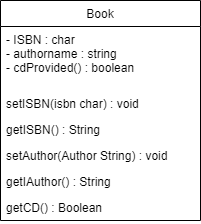

The diagram above was exported from draw.io. Its source (the exported page's mxGraphModel, read from the mxfile embedded in the PNG):
<mxGraphModel dx="868" dy="450" grid="1" gridSize="10" guides="1" tooltips="1" connect="1" arrows="1" fold="1" page="1" pageScale="1" pageWidth="827" pageHeight="1169" math="0" shadow="0">
  <root>
    <mxCell id="WIyWlLk6GJQsqaUBKTNV-0" />
    <mxCell id="WIyWlLk6GJQsqaUBKTNV-1" parent="WIyWlLk6GJQsqaUBKTNV-0" />
    <mxCell id="BOVL5WO3lb4v-lWju4OW-0" value="Book" style="swimlane;fontStyle=0;childLayout=stackLayout;horizontal=1;startSize=26;fillColor=none;horizontalStack=0;resizeParent=1;resizeParentMax=0;resizeLast=0;collapsible=1;marginBottom=0;" vertex="1" parent="WIyWlLk6GJQsqaUBKTNV-1">
      <mxGeometry x="340" y="180" width="200" height="220" as="geometry" />
    </mxCell>
    <mxCell id="BOVL5WO3lb4v-lWju4OW-1" value="- ISBN : char&#10;- authorname : string&#10;- cdProvided() : boolean" style="text;strokeColor=none;fillColor=none;align=left;verticalAlign=top;spacingLeft=4;spacingRight=4;overflow=hidden;rotatable=0;points=[[0,0.5],[1,0.5]];portConstraint=eastwest;" vertex="1" parent="BOVL5WO3lb4v-lWju4OW-0">
      <mxGeometry y="26" width="200" height="64" as="geometry" />
    </mxCell>
    <mxCell id="BOVL5WO3lb4v-lWju4OW-2" value="setISBN(isbn char) : void" style="text;strokeColor=none;fillColor=none;align=left;verticalAlign=top;spacingLeft=4;spacingRight=4;overflow=hidden;rotatable=0;points=[[0,0.5],[1,0.5]];portConstraint=eastwest;" vertex="1" parent="BOVL5WO3lb4v-lWju4OW-0">
      <mxGeometry y="90" width="200" height="26" as="geometry" />
    </mxCell>
    <mxCell id="BOVL5WO3lb4v-lWju4OW-3" value="getISBN() : String" style="text;strokeColor=none;fillColor=none;align=left;verticalAlign=top;spacingLeft=4;spacingRight=4;overflow=hidden;rotatable=0;points=[[0,0.5],[1,0.5]];portConstraint=eastwest;" vertex="1" parent="BOVL5WO3lb4v-lWju4OW-0">
      <mxGeometry y="116" width="200" height="26" as="geometry" />
    </mxCell>
    <mxCell id="BOVL5WO3lb4v-lWju4OW-4" value="setAuthor(Author String) : void" style="text;strokeColor=none;fillColor=none;align=left;verticalAlign=top;spacingLeft=4;spacingRight=4;overflow=hidden;rotatable=0;points=[[0,0.5],[1,0.5]];portConstraint=eastwest;" vertex="1" parent="BOVL5WO3lb4v-lWju4OW-0">
      <mxGeometry y="142" width="200" height="26" as="geometry" />
    </mxCell>
    <mxCell id="BOVL5WO3lb4v-lWju4OW-5" value="getIAuthor() : String" style="text;strokeColor=none;fillColor=none;align=left;verticalAlign=top;spacingLeft=4;spacingRight=4;overflow=hidden;rotatable=0;points=[[0,0.5],[1,0.5]];portConstraint=eastwest;" vertex="1" parent="BOVL5WO3lb4v-lWju4OW-0">
      <mxGeometry y="168" width="200" height="26" as="geometry" />
    </mxCell>
    <mxCell id="BOVL5WO3lb4v-lWju4OW-6" value="getCD() : Boolean" style="text;strokeColor=none;fillColor=none;align=left;verticalAlign=top;spacingLeft=4;spacingRight=4;overflow=hidden;rotatable=0;points=[[0,0.5],[1,0.5]];portConstraint=eastwest;" vertex="1" parent="BOVL5WO3lb4v-lWju4OW-0">
      <mxGeometry y="194" width="200" height="26" as="geometry" />
    </mxCell>
  </root>
</mxGraphModel>